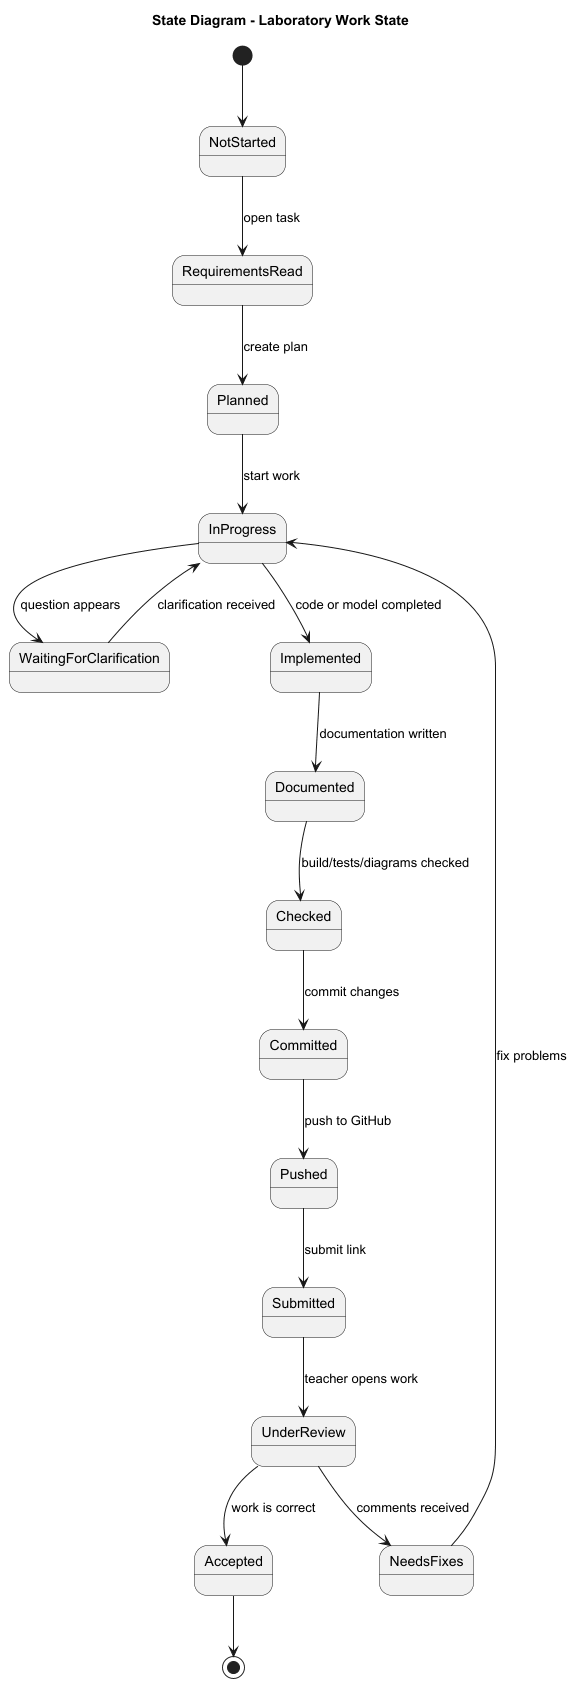

The diagram above was rendered by PlantUML. Its source (embedded in the PNG):
@startuml
title State Diagram - Laboratory Work State

[*] --> NotStarted

NotStarted --> RequirementsRead : open task
RequirementsRead --> Planned : create plan
Planned --> InProgress : start work
InProgress --> WaitingForClarification : question appears
WaitingForClarification --> InProgress : clarification received

InProgress --> Implemented : code or model completed
Implemented --> Documented : documentation written
Documented --> Checked : build/tests/diagrams checked
Checked --> Committed : commit changes
Committed --> Pushed : push to GitHub
Pushed --> Submitted : submit link

Submitted --> UnderReview : teacher opens work
UnderReview --> Accepted : work is correct
UnderReview --> NeedsFixes : comments received
NeedsFixes --> InProgress : fix problems

Accepted --> [*]

@enduml